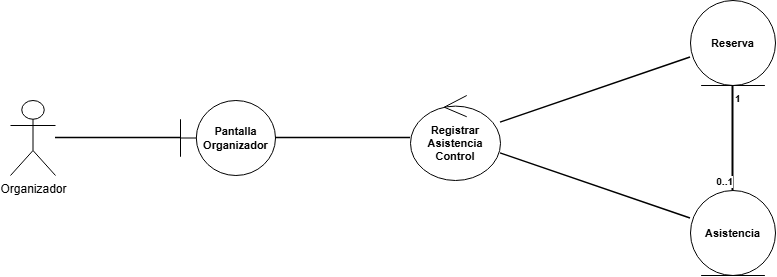

The diagram above was exported from draw.io. Its source (the exported page's mxGraphModel, read from the mxfile embedded in the PNG):
<mxGraphModel dx="1190" dy="671" grid="1" gridSize="10" guides="1" tooltips="1" connect="1" arrows="1" fold="1" page="1" pageScale="1" pageWidth="827" pageHeight="1169" math="0" shadow="0">
  <root>
    <mxCell id="0" />
    <mxCell id="1" parent="0" />
    <mxCell id="c_org" parent="1" style="shape=umlActor;verticalLabelPosition=bottom;verticalAlign=top;html=1;outlineConnect=0;fillColor=#ffffff;strokeColor=#000000;fontColor=#000000;" value="Organizador" vertex="1">
      <mxGeometry height="75" width="45" x="60" y="180" as="geometry" />
    </mxCell>
    <mxCell id="c_pant" parent="1" style="shape=umlBoundary;whiteSpace=wrap;html=1;fillColor=#ffffff;strokeColor=#000000;fontColor=#000000;fontStyle=1;fontSize=11;" value="Pantalla&#10;Organizador" vertex="1">
      <mxGeometry height="75" width="95" x="230" y="180" as="geometry" />
    </mxCell>
    <mxCell id="c_ctrl" parent="1" style="shape=umlControl;whiteSpace=wrap;html=1;fillColor=#ffffff;strokeColor=#000000;fontColor=#000000;fontStyle=1;fontSize=11;" value="Registrar Asistencia&#10;Control" vertex="1">
      <mxGeometry height="85" width="90" x="460" y="175" as="geometry" />
    </mxCell>
    <mxCell id="c_res" parent="1" style="shape=umlEntity;whiteSpace=wrap;html=1;fillColor=#ffffff;strokeColor=#000000;fontColor=#000000;fontStyle=1;fontSize=11;" value="Reserva" vertex="1">
      <mxGeometry height="85" width="85" x="740" y="80" as="geometry" />
    </mxCell>
    <mxCell id="c_asis" parent="1" style="shape=umlEntity;whiteSpace=wrap;html=1;fillColor=#ffffff;strokeColor=#000000;fontColor=#000000;fontStyle=1;fontSize=11;" value="Asistencia" vertex="1">
      <mxGeometry height="85" width="85" x="740" y="270" as="geometry" />
    </mxCell>
    <mxCell id="edge_c1" edge="1" parent="1" source="c_org" style="endArrow=none;html=1;strokeColor=#000000;strokeWidth=1.5;" target="c_pant">
      <mxGeometry relative="1" as="geometry" />
    </mxCell>
    <mxCell id="edge_c2" edge="1" parent="1" source="c_pant" style="endArrow=none;html=1;strokeColor=#000000;strokeWidth=1.5;" target="c_ctrl">
      <mxGeometry relative="1" as="geometry" />
    </mxCell>
    <mxCell id="edge_c3" edge="1" parent="1" source="c_ctrl" style="endArrow=none;html=1;strokeColor=#000000;strokeWidth=1.5;" target="c_res">
      <mxGeometry relative="1" as="geometry" />
    </mxCell>
    <mxCell id="edge_c4" edge="1" parent="1" source="c_ctrl" style="endArrow=none;html=1;strokeColor=#000000;strokeWidth=1.5;" target="c_asis">
      <mxGeometry relative="1" as="geometry" />
    </mxCell>
    <mxCell id="edge_c_dom" edge="1" parent="1" source="c_res" style="endArrow=none;html=1;strokeColor=#000000;strokeWidth=2;" target="c_asis">
      <mxGeometry relative="1" as="geometry" />
    </mxCell>
    <mxCell id="lbl_dom_1" connectable="0" parent="edge_c_dom" style="edgeLabel;resizable=0;html=1;align=left;verticalAlign=bottom;fontSize=10;fontStyle=1;" value="1" vertex="1">
      <mxGeometry relative="1" x="-0.6" as="geometry" />
    </mxCell>
    <mxCell id="lbl_dom_01" connectable="0" parent="edge_c_dom" style="edgeLabel;resizable=0;html=1;align=right;verticalAlign=top;fontSize=10;fontStyle=1;" value="0..1" vertex="1">
      <mxGeometry relative="1" x="0.6" as="geometry" />
    </mxCell>
  </root>
</mxGraphModel>